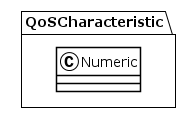

The diagram above was rendered by PlantUML. Its source (embedded in the PNG):
@startuml
!theme plain
package QoSCharacteristic {
class Numeric {
}
}
@enduml